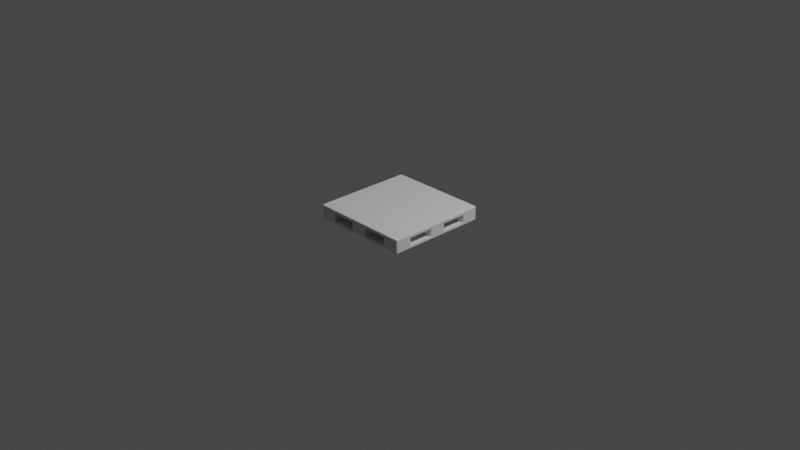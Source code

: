 # Source: 11pallet_bevel.blend  (saved by Blender 3.3.6; exported with 4.5.12 LTS)
import bpy
from mathutils import Matrix  # noqa: F401  (used for matrix-valued properties, if any)

bpy.ops.wm.read_factory_settings(use_empty=True)
scene = bpy.context.scene
scene.name = 'Scene'

# ---- collections
col_collection = bpy.data.collections.new('Collection'); scene.collection.children.link(col_collection)
col_light = bpy.data.collections.new('Light'); scene.collection.children.link(col_light)
col_camera = bpy.data.collections.new('Camera'); scene.collection.children.link(col_camera)

# ---- world
world_world = bpy.data.worlds.new('World'); scene.world = world_world
world_world.use_nodes = True; world_world.node_tree.nodes.clear()
_N = world_world.node_tree.nodes; _L = world_world.node_tree.links
n0 = _N.new('ShaderNodeOutputWorld'); n0.name = 'World Output'; n0.location = (300, 300)
n1 = _N.new('ShaderNodeBackground'); n1.name = 'Background'; n1.location = (10, 300)
n1.inputs[0].default_value = (0.05088, 0.05088, 0.05088, 1.0)
_L.new(n1.outputs[0], n0.inputs[0])
n0.is_active_output = True
world_world.color = (0.05088, 0.05088, 0.05088)
world_world.use_sun_shadow = False
world_world.sun_shadow_jitter_overblur = 0.0

# ---- cameras
cam_camera = bpy.data.cameras.new('Camera')
cam_camera.clip_end = 100.0
cam_camera.ortho_scale = 7.314

# ---- lights
light_light = bpy.data.lights.new('Light', 'POINT')
light_light.transmission_factor = 0.0
light_light.energy = 1000.0
light_light.shadow_soft_size = 0.1
light_light.shadow_maximum_resolution = 0.006
light_light.use_absolute_resolution = True

# ---- meshes
me_bottom = bpy.data.meshes.new('bottom')
me_bottom.from_pydata([(0.55, 0.53, 0.027), (0.53, 0.55, 0.027), (0.549, 0.5362, 0.027), (0.5462, 0.5418, 0.027), (0.5418, 0.5462, 0.027), (0.5362, 0.549, 0.027), (-0.53, 0.55, 0.027), (-0.55, 0.53, 0.027), (-0.5362, 0.549, 0.027), (-0.5418, 0.5462, 0.027), (-0.5462, 0.5418, 0.027), (-0.549, 0.5362, 0.027), (-0.55, -0.53, 0.027), (-0.53, -0.55, 0.027), (-0.549, -0.5362, 0.027), (-0.5462, -0.5418, 0.027), (-0.5418, -0.5462, 0.027), (-0.5362, -0.549, 0.027), (0.53, -0.55, 0.027), (0.55, -0.53, 0.027), (0.5362, -0.549, 0.027), (0.5418, -0.5462, 0.027), (0.5462, -0.5418, 0.027), (0.549, -0.5362, 0.027), (0.5292, 0.54, 0.0), (0.53, 0.55, 0.01), (0.5295, 0.5431, 0.0004894), (0.5297, 0.5459, 0.00191), (0.5298, 0.5481, 0.004122), (0.53, 0.5495, 0.00691), (0.54, 0.5292, 0.0), (0.55, 0.53, 0.01), (0.5431, 0.5295, 0.0004894), (0.5459, 0.5297, 0.00191), (0.5481, 0.5298, 0.004122), (0.5495, 0.53, 0.00691), (0.5331, 0.5394, 0.0), (0.5362, 0.549, 0.01), (0.534, 0.5424, 0.0004894), (0.5349, 0.5451, 0.00191), (0.5356, 0.5472, 0.004122), (0.536, 0.5485, 0.00691), (0.5358, 0.538, 0.0), (0.5418, 0.5462, 0.01), (0.5376, 0.5405, 0.0004894), (0.5393, 0.5428, 0.00191), (0.5406, 0.5446, 0.004122), (0.5415, 0.5458, 0.00691), (0.538, 0.5358, 0.0), (0.5462, 0.5418, 0.01), (0.5405, 0.5376, 0.0004894), (0.5428, 0.5393, 0.00191), (0.5446, 0.5406, 0.004122), (0.5458, 0.5415, 0.00691), (0.5394, 0.5331, 0.0), (0.549, 0.5362, 0.01), (0.5424, 0.534, 0.0004894), (0.5451, 0.5349, 0.00191), (0.5472, 0.5356, 0.004122), (0.5485, 0.536, 0.00691), (-0.54, 0.5292, 0.0), (-0.55, 0.53, 0.01), (-0.5431, 0.5295, 0.0004894), (-0.5459, 0.5297, 0.00191), (-0.5481, 0.5298, 0.004122), (-0.5495, 0.53, 0.00691), (-0.5292, 0.54, 0.0), (-0.53, 0.55, 0.01), (-0.5295, 0.5431, 0.0004894), (-0.5297, 0.5459, 0.00191), (-0.5298, 0.5481, 0.004122), (-0.53, 0.5495, 0.00691), (-0.5394, 0.5331, 0.0), (-0.549, 0.5362, 0.01), (-0.5424, 0.534, 0.0004894), (-0.5451, 0.5349, 0.00191), (-0.5472, 0.5356, 0.004122), (-0.5485, 0.536, 0.00691), (-0.538, 0.5358, 0.0), (-0.5462, 0.5418, 0.01), (-0.5405, 0.5376, 0.0004894), (-0.5428, 0.5393, 0.00191), (-0.5446, 0.5406, 0.004122), (-0.5458, 0.5415, 0.00691), (-0.5358, 0.538, 0.0), (-0.5418, 0.5462, 0.01), (-0.5376, 0.5405, 0.0004894), (-0.5393, 0.5428, 0.00191), (-0.5406, 0.5446, 0.004122), (-0.5415, 0.5458, 0.00691), (-0.5331, 0.5394, 0.0), (-0.5362, 0.549, 0.01), (-0.534, 0.5424, 0.0004894), (-0.5349, 0.5451, 0.00191), (-0.5356, 0.5472, 0.004122), (-0.536, 0.5485, 0.00691), (-0.5292, -0.54, 0.0), (-0.53, -0.55, 0.01), (-0.5295, -0.5431, 0.0004894), (-0.5297, -0.5459, 0.00191), (-0.5298, -0.5481, 0.004122), (-0.53, -0.5495, 0.00691), (-0.54, -0.5292, 0.0), (-0.55, -0.53, 0.01), (-0.5431, -0.5295, 0.0004894), (-0.5459, -0.5297, 0.00191), (-0.5481, -0.5298, 0.004122), (-0.5495, -0.53, 0.00691), (-0.5331, -0.5394, 0.0), (-0.5362, -0.549, 0.01), (-0.534, -0.5424, 0.0004894), (-0.5349, -0.5451, 0.00191), (-0.5356, -0.5472, 0.004122), (-0.536, -0.5485, 0.00691), (-0.5358, -0.538, 0.0), (-0.5418, -0.5462, 0.01), (-0.5376, -0.5405, 0.0004894), (-0.5393, -0.5428, 0.00191), (-0.5406, -0.5446, 0.004122), (-0.5415, -0.5458, 0.00691), (-0.538, -0.5358, 0.0), (-0.5462, -0.5418, 0.01), (-0.5405, -0.5376, 0.0004894), (-0.5428, -0.5393, 0.00191), (-0.5446, -0.5406, 0.004122), (-0.5458, -0.5415, 0.00691), (-0.5394, -0.5331, 0.0), (-0.549, -0.5362, 0.01), (-0.5424, -0.534, 0.0004894), (-0.5451, -0.5349, 0.00191), (-0.5472, -0.5356, 0.004122), (-0.5485, -0.536, 0.00691), (0.54, -0.5292, 0.0), (0.55, -0.53, 0.01), (0.5431, -0.5295, 0.0004894), (0.5459, -0.5297, 0.00191), (0.5481, -0.5298, 0.004122), (0.5495, -0.53, 0.00691), (0.5292, -0.54, 0.0), (0.53, -0.55, 0.01), (0.5295, -0.5431, 0.0004894), (0.5297, -0.5459, 0.00191), (0.5298, -0.5481, 0.004122), (0.53, -0.5495, 0.00691), (0.5394, -0.5331, 0.0), (0.549, -0.5362, 0.01), (0.5424, -0.534, 0.0004894), (0.5451, -0.5349, 0.00191), (0.5472, -0.5356, 0.004122), (0.5485, -0.536, 0.00691), (0.538, -0.5358, 0.0), (0.5462, -0.5418, 0.01), (0.5405, -0.5376, 0.0004894), (0.5428, -0.5393, 0.00191), (0.5446, -0.5406, 0.004122), (0.5458, -0.5415, 0.00691), (0.5358, -0.538, 0.0), (0.5418, -0.5462, 0.01), (0.5376, -0.5405, 0.0004894), (0.5393, -0.5428, 0.00191), (0.5406, -0.5446, 0.004122), (0.5415, -0.5458, 0.00691), (0.5331, -0.5394, 0.0), (0.5362, -0.549, 0.01), (0.534, -0.5424, 0.0004894), (0.5349, -0.5451, 0.00191), (0.5356, -0.5472, 0.004122), (0.536, -0.5485, 0.00691)], [], [(37, 5, 4, 43), (91, 8, 6, 67), (55, 2, 0, 31), (0, 2, 3, 4, 5, 1, 6, 8, 9, 10, 11, 7, 12, 14, 15, 16, 17, 13, 18, 20, 21, 22, 23, 19), (12, 103, 127, 14), (25, 67, 6, 1), (43, 4, 3, 49), (49, 3, 2, 55), (61, 7, 11, 73), (133, 31, 0, 19), (22, 151, 145, 23), (20, 163, 157, 21), (21, 157, 151, 22), (18, 139, 163, 20), (61, 103, 12, 7), (79, 10, 9, 85), (85, 9, 8, 91), (17, 109, 97, 13), (73, 11, 10, 79), (16, 115, 109, 17), (23, 145, 133, 19), (14, 127, 121, 15), (15, 121, 115, 16), (97, 139, 18, 13), (24, 36, 42, 48, 54, 30, 132, 144, 150, 156, 162, 138, 96, 108, 114, 120, 126, 102, 60, 72, 78, 84, 90, 66), (36, 24, 26, 38), (38, 26, 27, 39), (39, 27, 28, 40), (40, 28, 29, 41), (41, 29, 25, 37), (42, 36, 38, 44), (44, 38, 39, 45), (45, 39, 40, 46), (46, 40, 41, 47), (47, 41, 37, 43), (48, 42, 44, 50), (50, 44, 45, 51), (51, 45, 46, 52), (52, 46, 47, 53), (53, 47, 43, 49), (54, 48, 50, 56), (56, 50, 51, 57), (57, 51, 52, 58), (58, 52, 53, 59), (59, 53, 49, 55), (30, 54, 56, 32), (32, 56, 57, 33), (33, 57, 58, 34), (34, 58, 59, 35), (35, 59, 55, 31), (138, 162, 164, 140), (140, 164, 165, 141), (141, 165, 166, 142), (142, 166, 167, 143), (143, 167, 163, 139), (162, 156, 158, 164), (164, 158, 159, 165), (165, 159, 160, 166), (166, 160, 161, 167), (167, 161, 157, 163), (156, 150, 152, 158), (158, 152, 153, 159), (159, 153, 154, 160), (160, 154, 155, 161), (161, 155, 151, 157), (150, 144, 146, 152), (152, 146, 147, 153), (153, 147, 148, 154), (154, 148, 149, 155), (155, 149, 145, 151), (144, 132, 134, 146), (146, 134, 135, 147), (147, 135, 136, 148), (148, 136, 137, 149), (149, 137, 133, 145), (72, 60, 62, 74), (74, 62, 63, 75), (75, 63, 64, 76), (76, 64, 65, 77), (77, 65, 61, 73), (78, 72, 74, 80), (80, 74, 75, 81), (81, 75, 76, 82), (82, 76, 77, 83), (83, 77, 73, 79), (84, 78, 80, 86), (86, 80, 81, 87), (87, 81, 82, 88), (88, 82, 83, 89), (89, 83, 79, 85), (90, 84, 86, 92), (92, 86, 87, 93), (93, 87, 88, 94), (94, 88, 89, 95), (95, 89, 85, 91), (66, 90, 92, 68), (68, 92, 93, 69), (69, 93, 94, 70), (70, 94, 95, 71), (71, 95, 91, 67), (102, 126, 128, 104), (104, 128, 129, 105), (105, 129, 130, 106), (106, 130, 131, 107), (107, 131, 127, 103), (126, 120, 122, 128), (128, 122, 123, 129), (129, 123, 124, 130), (130, 124, 125, 131), (131, 125, 121, 127), (120, 114, 116, 122), (122, 116, 117, 123), (123, 117, 118, 124), (124, 118, 119, 125), (125, 119, 115, 121), (114, 108, 110, 116), (116, 110, 111, 117), (117, 111, 112, 118), (118, 112, 113, 119), (119, 113, 109, 115), (108, 96, 98, 110), (110, 98, 99, 111), (111, 99, 100, 112), (112, 100, 101, 113), (113, 101, 97, 109), (24, 66, 68, 26), (26, 68, 69, 27), (27, 69, 70, 28), (28, 70, 71, 29), (29, 71, 67, 25), (31, 133, 137, 35), (35, 137, 136, 34), (34, 136, 135, 33), (33, 135, 134, 32), (32, 134, 132, 30), (139, 97, 101, 143), (143, 101, 100, 142), (142, 100, 99, 141), (141, 99, 98, 140), (140, 98, 96, 138), (103, 61, 65, 107), (107, 65, 64, 106), (106, 64, 63, 105), (105, 63, 62, 104), (104, 62, 60, 102), (25, 1, 5, 37)])
_uv = me_bottom.uv_layers.new(name='UVMap')
_uv.uv.foreach_set('vector', [0.003391, 0.0, 0.003391, 0.0, 0.002664, 0.0, 0.002664, 0.0, 0.2522, 0.0, 0.2522, 0.0, 0.2507, 0.0, 0.2507, 0.0, 0.009655, 0.0, 0.009655, 0.0, 0.01393, 0.0, 0.01393, 0.0, 0.01393, 0.0, 0.009655, 0.0, 0.0059, 0.0, 0.002664, 0.0, 0.003391, 0.0, 0.004642, 0.0, 0.2507, 0.0, 0.2522, 0.0, 0.2538, 0.0, 0.2571, 0.0, 0.2585, 0.0, 0.26, 0.0, 0.506, 0.0, 0.5075, 0.0, 0.5089, 0.0, 0.5121, 0.0, 0.5137, 0.0, 0.5153, 0.0, 0.7613, 0.0, 0.7626, 0.0, 0.7633, 0.0, 0.7601, 0.0, 0.7563, 0.0, 0.752, 0.0, 0.506, 0.0, 0.506, 0.0, 0.5075, 0.0, 0.5075, 0.0, 0.004642, 0.0, 0.2507, 0.0, 0.2507, 0.0, 0.004642, 0.0, 0.002664, 0.0, 0.002664, 0.0, 0.0059, 0.0, 0.0059, 0.0, 0.0059, 0.0, 0.0059, 0.0, 0.009655, 0.0, 0.009655, 0.0, 0.26, 0.0, 0.26, 0.0, 0.2585, 0.0, 0.2585, 0.0, 0.752, 0.0, 0.01393, 0.0, 0.01393, 0.0, 0.752, 0.0, 0.7601, 0.0, 0.7601, 0.0, 0.7563, 0.0, 0.7563, 0.0, 0.7626, 0.0, 0.7626, 0.0, 0.7633, 0.0, 0.7633, 0.0, 0.7633, 0.0, 0.7633, 0.0, 0.7601, 0.0, 0.7601, 0.0, 0.7613, 0.0, 0.7613, 0.0, 0.7626, 0.0, 0.7626, 0.0, 0.26, 0.0, 0.506, 0.0, 0.506, 0.0, 0.26, 0.0, 0.2571, 0.0, 0.2571, 0.0, 0.2538, 0.0, 0.2538, 0.0, 0.2538, 0.0, 0.2538, 0.0, 0.2522, 0.0, 0.2522, 0.0, 0.5137, 0.0, 0.5137, 0.0, 0.5153, 0.0, 0.5153, 0.0, 0.2585, 0.0, 0.2585, 0.0, 0.2571, 0.0, 0.2571, 0.0, 0.5121, 0.0, 0.5121, 0.0, 0.5137, 0.0, 0.5137, 0.0, 0.7563, 0.0, 0.7563, 0.0, 0.752, 0.0, 0.752, 0.0, 0.5075, 0.0, 0.5075, 0.0, 0.5089, 0.0, 0.5089, 0.0, 0.5089, 0.0, 0.5089, 0.0, 0.5121, 0.0, 0.5121, 0.0, 0.5153, 0.0, 0.7613, 0.0, 0.7613, 0.0, 0.5153, 0.0, 0.01044, 0.0, 0.009875, 0.0, 0.01015, 0.0, 0.01123, 0.0, 0.01293, 0.0, 0.01553, 0.0, 0.7504, 0.0, 0.753, 0.0, 0.7547, 0.0, 0.7558, 0.0, 0.7561, 0.0, 0.7555, 0.0, 0.5121, 0.0, 0.5112, 0.0, 0.5102, 0.0, 0.5091, 0.0, 0.5081, 0.0, 0.5071, 0.0, 0.2589, 0.0, 0.2578, 0.0, 0.2568, 0.0, 0.2558, 0.0, 0.2548, 0.0, 0.2538, 0.0, 0.009875, 0.0, 0.01044, 0.0, 0.008538, 0.0, 0.007742, 0.0, 0.007742, 0.0, 0.008538, 0.0, 0.006904, 0.0, 0.005879, 0.0, 0.005879, 0.0, 0.006904, 0.0, 0.004645, 0.0, 0.003404, 0.0, 0.003404, 0.0, 0.004645, 0.0, 0.004643, 0.0, 0.003395, 0.0, 0.003395, 0.0, 0.004643, 0.0, 0.004642, 0.0, 0.003391, 0.0, 0.01015, 0.0, 0.009875, 0.0, 0.007742, 0.0, 0.007993, 0.0, 0.007993, 0.0, 0.007742, 0.0, 0.005879, 0.0, 0.005958, 0.0, 0.005958, 0.0, 0.005879, 0.0, 0.003404, 0.0, 0.002759, 0.0, 0.002759, 0.0, 0.003404, 0.0, 0.003395, 0.0, 0.002688, 0.0, 0.002688, 0.0, 0.003395, 0.0, 0.003391, 0.0, 0.002664, 0.0, 0.01123, 0.0, 0.01015, 0.0, 0.007993, 0.0, 0.009479, 0.0, 0.009479, 0.0, 0.007993, 0.0, 0.005958, 0.0, 0.00794, 0.0, 0.00794, 0.0, 0.005958, 0.0, 0.002759, 0.0, 0.005912, 0.0, 0.005912, 0.0, 0.002759, 0.0, 0.002688, 0.0, 0.005903, 0.0, 0.005903, 0.0, 0.002688, 0.0, 0.002664, 0.0, 0.0059, 0.0, 0.01293, 0.0, 0.01123, 0.0, 0.009479, 0.0, 0.01182, 0.0, 0.01182, 0.0, 0.009479, 0.0, 0.00794, 0.0, 0.01089, 0.0, 0.01089, 0.0, 0.00794, 0.0, 0.005912, 0.0, 0.009668, 0.0, 0.009668, 0.0, 0.005912, 0.0, 0.005903, 0.0, 0.009658, 0.0, 0.009658, 0.0, 0.005903, 0.0, 0.0059, 0.0, 0.009655, 0.0, 0.01553, 0.0, 0.01293, 0.0, 0.01182, 0.0, 0.01496, 0.0, 0.01496, 0.0, 0.01182, 0.0, 0.01089, 0.0, 0.01451, 0.0, 0.01451, 0.0, 0.01089, 0.0, 0.009668, 0.0, 0.01393, 0.0, 0.01393, 0.0, 0.009668, 0.0, 0.009658, 0.0, 0.01393, 0.0, 0.01393, 0.0, 0.009658, 0.0, 0.009655, 0.0, 0.01393, 0.0, 0.7555, 0.0, 0.7561, 0.0, 0.7582, 0.0, 0.7574, 0.0, 0.7574, 0.0, 0.7582, 0.0, 0.7601, 0.0, 0.7591, 0.0, 0.7591, 0.0, 0.7601, 0.0, 0.7626, 0.0, 0.7613, 0.0, 0.7613, 0.0, 0.7626, 0.0, 0.7626, 0.0, 0.7613, 0.0, 0.7613, 0.0, 0.7626, 0.0, 0.7626, 0.0, 0.7613, 0.0, 0.7561, 0.0, 0.7558, 0.0, 0.758, 0.0, 0.7582, 0.0, 0.7582, 0.0, 0.758, 0.0, 0.76, 0.0, 0.7601, 0.0, 0.7601, 0.0, 0.76, 0.0, 0.7632, 0.0, 0.7626, 0.0, 0.7626, 0.0, 0.7632, 0.0, 0.7633, 0.0, 0.7626, 0.0, 0.7626, 0.0, 0.7633, 0.0, 0.7633, 0.0, 0.7626, 0.0, 0.7558, 0.0, 0.7547, 0.0, 0.7565, 0.0, 0.758, 0.0, 0.758, 0.0, 0.7565, 0.0, 0.758, 0.0, 0.76, 0.0, 0.76, 0.0, 0.758, 0.0, 0.76, 0.0, 0.7632, 0.0, 0.7632, 0.0, 0.76, 0.0, 0.7601, 0.0, 0.7633, 0.0, 0.7633, 0.0, 0.7601, 0.0, 0.7601, 0.0, 0.7633, 0.0, 0.7547, 0.0, 0.753, 0.0, 0.7541, 0.0, 0.7565, 0.0, 0.7565, 0.0, 0.7541, 0.0, 0.7551, 0.0, 0.758, 0.0, 0.758, 0.0, 0.7551, 0.0, 0.7563, 0.0, 0.76, 0.0, 0.76, 0.0, 0.7563, 0.0, 0.7563, 0.0, 0.7601, 0.0, 0.7601, 0.0, 0.7563, 0.0, 0.7563, 0.0, 0.7601, 0.0, 0.753, 0.0, 0.7504, 0.0, 0.751, 0.0, 0.7541, 0.0, 0.7541, 0.0, 0.751, 0.0, 0.7515, 0.0, 0.7551, 0.0, 0.7551, 0.0, 0.7515, 0.0, 0.752, 0.0, 0.7563, 0.0, 0.7563, 0.0, 0.752, 0.0, 0.752, 0.0, 0.7563, 0.0, 0.7563, 0.0, 0.752, 0.0, 0.752, 0.0, 0.7563, 0.0, 0.2578, 0.0, 0.2589, 0.0, 0.2593, 0.0, 0.2581, 0.0, 0.2581, 0.0, 0.2593, 0.0, 0.2596, 0.0, 0.2583, 0.0, 0.2583, 0.0, 0.2596, 0.0, 0.26, 0.0, 0.2585, 0.0, 0.2585, 0.0, 0.26, 0.0, 0.26, 0.0, 0.2585, 0.0, 0.2585, 0.0, 0.26, 0.0, 0.26, 0.0, 0.2585, 0.0, 0.2568, 0.0, 0.2578, 0.0, 0.2581, 0.0, 0.2568, 0.0, 0.2568, 0.0, 0.2581, 0.0, 0.2583, 0.0, 0.2568, 0.0, 0.2568, 0.0, 0.2583, 0.0, 0.2585, 0.0, 0.257, 0.0, 0.257, 0.0, 0.2585, 0.0, 0.2585, 0.0, 0.2571, 0.0, 0.2571, 0.0, 0.2585, 0.0, 0.2585, 0.0, 0.2571, 0.0, 0.2558, 0.0, 0.2568, 0.0, 0.2568, 0.0, 0.2553, 0.0, 0.2553, 0.0, 0.2568, 0.0, 0.2568, 0.0, 0.2549, 0.0, 0.2549, 0.0, 0.2568, 0.0, 0.257, 0.0, 0.2539, 0.0, 0.2539, 0.0, 0.257, 0.0, 0.2571, 0.0, 0.2538, 0.0, 0.2538, 0.0, 0.2571, 0.0, 0.2571, 0.0, 0.2538, 0.0, 0.2548, 0.0, 0.2558, 0.0, 0.2553, 0.0, 0.254, 0.0, 0.254, 0.0, 0.2553, 0.0, 0.2549, 0.0, 0.2533, 0.0, 0.2533, 0.0, 0.2549, 0.0, 0.2539, 0.0, 0.2522, 0.0, 0.2522, 0.0, 0.2539, 0.0, 0.2538, 0.0, 0.2522, 0.0, 0.2522, 0.0, 0.2538, 0.0, 0.2538, 0.0, 0.2522, 0.0, 0.2538, 0.0, 0.2548, 0.0, 0.254, 0.0, 0.2529, 0.0, 0.2529, 0.0, 0.254, 0.0, 0.2533, 0.0, 0.252, 0.0, 0.252, 0.0, 0.2533, 0.0, 0.2522, 0.0, 0.2507, 0.0, 0.2507, 0.0, 0.2522, 0.0, 0.2522, 0.0, 0.2507, 0.0, 0.2507, 0.0, 0.2522, 0.0, 0.2522, 0.0, 0.2507, 0.0, 0.5071, 0.0, 0.5081, 0.0, 0.5079, 0.0, 0.5067, 0.0, 0.5067, 0.0, 0.5079, 0.0, 0.5076, 0.0, 0.5063, 0.0, 0.5063, 0.0, 0.5076, 0.0, 0.5075, 0.0, 0.506, 0.0, 0.506, 0.0, 0.5075, 0.0, 0.5075, 0.0, 0.506, 0.0, 0.506, 0.0, 0.5075, 0.0, 0.5075, 0.0, 0.506, 0.0, 0.5081, 0.0, 0.5091, 0.0, 0.5091, 0.0, 0.5079, 0.0, 0.5079, 0.0, 0.5091, 0.0, 0.5091, 0.0, 0.5076, 0.0, 0.5076, 0.0, 0.5091, 0.0, 0.5089, 0.0, 0.5075, 0.0, 0.5075, 0.0, 0.5089, 0.0, 0.5089, 0.0, 0.5075, 0.0, 0.5075, 0.0, 0.5089, 0.0, 0.5089, 0.0, 0.5075, 0.0, 0.5091, 0.0, 0.5102, 0.0, 0.5106, 0.0, 0.5091, 0.0, 0.5091, 0.0, 0.5106, 0.0, 0.5111, 0.0, 0.5091, 0.0, 0.5091, 0.0, 0.5111, 0.0, 0.5121, 0.0, 0.5089, 0.0, 0.5089, 0.0, 0.5121, 0.0, 0.5121, 0.0, 0.5089, 0.0, 0.5089, 0.0, 0.5121, 0.0, 0.5121, 0.0, 0.5089, 0.0, 0.5102, 0.0, 0.5112, 0.0, 0.5119, 0.0, 0.5106, 0.0, 0.5106, 0.0, 0.5119, 0.0, 0.5127, 0.0, 0.5111, 0.0, 0.5111, 0.0, 0.5127, 0.0, 0.5137, 0.0, 0.5121, 0.0, 0.5121, 0.0, 0.5137, 0.0, 0.5137, 0.0, 0.5121, 0.0, 0.5121, 0.0, 0.5137, 0.0, 0.5137, 0.0, 0.5121, 0.0, 0.5112, 0.0, 0.5121, 0.0, 0.5131, 0.0, 0.5119, 0.0, 0.5119, 0.0, 0.5131, 0.0, 0.5139, 0.0, 0.5127, 0.0, 0.5127, 0.0, 0.5139, 0.0, 0.5153, 0.0, 0.5137, 0.0, 0.5137, 0.0, 0.5153, 0.0, 0.5153, 0.0, 0.5137, 0.0, 0.5137, 0.0, 0.5153, 0.0, 0.5153, 0.0, 0.5137, 0.0, 0.01044, 0.0, 0.2538, 0.0, 0.2529, 0.0, 0.008538, 0.0, 0.008538, 0.0, 0.2529, 0.0, 0.252, 0.0, 0.006904, 0.0, 0.006904, 0.0, 0.252, 0.0, 0.2507, 0.0, 0.004645, 0.0, 0.004645, 0.0, 0.2507, 0.0, 0.2507, 0.0, 0.004643, 0.0, 0.004643, 0.0, 0.2507, 0.0, 0.2507, 0.0, 0.004642, 0.0, 0.01393, 0.0, 0.752, 0.0, 0.752, 0.0, 0.01393, 0.0, 0.01393, 0.0, 0.752, 0.0, 0.752, 0.0, 0.01393, 0.0, 0.01393, 0.0, 0.752, 0.0, 0.7515, 0.0, 0.01451, 0.0, 0.01451, 0.0, 0.7515, 0.0, 0.751, 0.0, 0.01496, 0.0, 0.01496, 0.0, 0.751, 0.0, 0.7504, 0.0, 0.01553, 0.0, 0.7613, 0.0, 0.5153, 0.0, 0.5153, 0.0, 0.7613, 0.0, 0.7613, 0.0, 0.5153, 0.0, 0.5153, 0.0, 0.7613, 0.0, 0.7613, 0.0, 0.5153, 0.0, 0.5139, 0.0, 0.7591, 0.0, 0.7591, 0.0, 0.5139, 0.0, 0.5131, 0.0, 0.7574, 0.0, 0.7574, 0.0, 0.5131, 0.0, 0.5121, 0.0, 0.7555, 0.0, 0.506, 0.0, 0.26, 0.0, 0.26, 0.0, 0.506, 0.0, 0.506, 0.0, 0.26, 0.0, 0.26, 0.0, 0.506, 0.0, 0.506, 0.0, 0.26, 0.0, 0.2596, 0.0, 0.5063, 0.0, 0.5063, 0.0, 0.2596, 0.0, 0.2593, 0.0, 0.5067, 0.0, 0.5067, 0.0, 0.2593, 0.0, 0.2589, 0.0, 0.5071, 0.0, 0.004642, 0.0, 0.004642, 0.0, 0.003391, 0.0, 0.003391, 0.0])
me_bottom.update()
me_sketch_001 = bpy.data.meshes.new('Sketch.001')
me_sketch_001.from_pydata([(0.359, -0.359, 0.0), (0.359, -0.359, 0.089), (0.379, -0.55, 0.0), (0.359, -0.53, 0.0), (0.3728, -0.549, 0.0), (0.3672, -0.5462, 0.0), (0.3628, -0.5418, 0.0), (0.36, -0.5362, 0.0), (0.359, -0.53, 0.089), (0.379, -0.55, 0.089), (0.36, -0.5362, 0.089), (0.3628, -0.5418, 0.089), (0.3672, -0.5462, 0.089), (0.3728, -0.549, 0.089), (0.53, -0.359, 0.0), (0.55, -0.379, 0.0), (0.5362, -0.36, 0.0), (0.5418, -0.3628, 0.0), (0.5462, -0.3672, 0.0), (0.549, -0.3728, 0.0), (0.55, -0.379, 0.089), (0.53, -0.359, 0.089), (0.549, -0.3728, 0.089), (0.5462, -0.3672, 0.089), (0.5418, -0.3628, 0.089), (0.5362, -0.36, 0.089), (0.55, -0.53, 0.0), (0.53, -0.55, 0.0), (0.549, -0.5362, 0.0), (0.5462, -0.5418, 0.0), (0.5418, -0.5462, 0.0), (0.5362, -0.549, 0.0), (0.53, -0.55, 0.089), (0.55, -0.53, 0.089), (0.5362, -0.549, 0.089), (0.5418, -0.5462, 0.089), (0.5462, -0.5418, 0.089), (0.549, -0.5362, 0.089)], [], [(0, 14, 16, 17, 18, 19, 15, 26, 28, 29, 30, 31, 27, 2, 4, 5, 6, 7, 3), (14, 0, 1, 21), (2, 27, 32, 9), (8, 3, 7, 10), (10, 7, 6, 11), (11, 6, 5, 12), (12, 5, 4, 13), (13, 4, 2, 9), (0, 3, 8, 1), (14, 21, 25, 16), (16, 25, 24, 17), (17, 24, 23, 18), (18, 23, 22, 19), (19, 22, 20, 15), (1, 8, 10, 11, 12, 13, 9, 32, 34, 35, 36, 37, 33, 20, 22, 23, 24, 25, 21), (32, 27, 31, 34), (34, 31, 30, 35), (35, 30, 29, 36), (36, 29, 28, 37), (37, 28, 26, 33), (26, 15, 20, 33)])
_uv = me_sketch_001.uv_layers.new(name='UVMap')
_uv.uv.foreach_set('vector', [0.766, 0.0, 0.5374, 0.0, 0.5284, 0.0, 0.5191, 0.0, 0.5005, 0.0, 0.4923, 0.0, 0.4839, 0.0, 0.2821, 0.0, 0.2736, 0.0, 0.2655, 0.0, 0.2468, 0.0, 0.2376, 0.0, 0.2286, 0.0, 0.02673, 0.0, 0.01951, 0.0, 0.0153, 0.0, 0.03393, 0.0, 0.05559, 0.0, 0.0802, 0.0, 0.5374, 0.0, 0.766, 0.0, 0.766, 0.0, 0.5374, 0.0, 0.02674, 0.0, 0.2286, 0.0, 0.2286, 0.0, 0.02673, 0.0, 0.0802, 0.0, 0.0802, 0.0, 0.05559, 0.0, 0.05559, 0.0, 0.05559, 0.0, 0.05559, 0.0, 0.03393, 0.0, 0.03393, 0.0, 0.03393, 0.0, 0.03393, 0.0, 0.0153, 0.0, 0.0153, 0.0, 0.0153, 0.0, 0.0153, 0.0, 0.01951, 0.0, 0.01951, 0.0, 0.01951, 0.0, 0.01951, 0.0, 0.02674, 0.0, 0.02673, 0.0, 0.766, 0.0, 0.0802, 0.0, 0.0802, 0.0, 0.766, 0.0, 0.5374, 0.0, 0.5374, 0.0, 0.5284, 0.0, 0.5284, 0.0, 0.5284, 0.0, 0.5284, 0.0, 0.5191, 0.0, 0.5191, 0.0, 0.5191, 0.0, 0.5191, 0.0, 0.5005, 0.0, 0.5005, 0.0, 0.5005, 0.0, 0.5005, 0.0, 0.4923, 0.0, 0.4923, 0.0, 0.4923, 0.0, 0.4923, 0.0, 0.4839, 0.0, 0.4839, 0.0, 0.766, 0.0, 0.0802, 0.0, 0.05559, 0.0, 0.03393, 0.0, 0.0153, 0.0, 0.01951, 0.0, 0.02674, 0.0, 0.2286, 0.0, 0.2376, 0.0, 0.2468, 0.0, 0.2655, 0.0, 0.2736, 0.0, 0.2821, 0.0, 0.4839, 0.0, 0.4923, 0.0, 0.5005, 0.0, 0.5191, 0.0, 0.5284, 0.0, 0.5374, 0.0, 0.2286, 0.0, 0.2286, 0.0, 0.2376, 0.0, 0.2376, 0.0, 0.2376, 0.0, 0.2376, 0.0, 0.2468, 0.0, 0.2468, 0.0, 0.2468, 0.0, 0.2468, 0.0, 0.2655, 0.0, 0.2655, 0.0, 0.2655, 0.0, 0.2655, 0.0, 0.2736, 0.0, 0.2736, 0.0, 0.2736, 0.0, 0.2736, 0.0, 0.2821, 0.0, 0.2821, 0.0, 0.2821, 0.0, 0.4839, 0.0, 0.4839, 0.0, 0.2821, 0.0])
me_sketch_001.update()
me_sketch_002 = bpy.data.meshes.new('Sketch.002')
me_sketch_002.from_pydata([(0.096, -0.359, 0.0), (-0.096, -0.359, 0.0), (0.096, -0.359, 0.089), (-0.096, -0.359, 0.089), (-0.076, -0.55, 0.0), (-0.096, -0.53, 0.0), (-0.08218, -0.549, 0.0), (-0.08776, -0.5462, 0.0), (-0.09218, -0.5418, 0.0), (-0.09502, -0.5362, 0.0), (0.096, -0.53, 0.0), (0.076, -0.55, 0.0), (0.09502, -0.5362, 0.0), (0.09218, -0.5418, 0.0), (0.08776, -0.5462, 0.0), (0.08218, -0.549, 0.0), (-0.096, -0.53, 0.089), (-0.076, -0.55, 0.089), (-0.09502, -0.5362, 0.089), (-0.09218, -0.5418, 0.089), (-0.08776, -0.5462, 0.089), (-0.08218, -0.549, 0.089), (0.076, -0.55, 0.089), (0.096, -0.53, 0.089), (0.08218, -0.549, 0.089), (0.08776, -0.5462, 0.089), (0.09218, -0.5418, 0.089), (0.09502, -0.5362, 0.089)], [], [(4, 11, 22, 17), (2, 3, 16, 18, 19, 20, 21, 17, 22, 24, 25, 26, 27, 23), (0, 1, 3, 2), (10, 0, 2, 23), (0, 10, 12, 13, 14, 15, 11, 4, 6, 7, 8, 9, 5, 1), (22, 11, 15, 24), (24, 15, 14, 25), (25, 14, 13, 26), (26, 13, 12, 27), (27, 12, 10, 23), (16, 5, 9, 18), (18, 9, 8, 19), (19, 8, 7, 20), (20, 7, 6, 21), (21, 6, 4, 17), (1, 5, 16, 3)])
_uv = me_sketch_002.uv_layers.new(name='UVMap')
_uv.uv.foreach_set('vector', [0.0266, 0.0, 0.2287, 0.0, 0.2287, 0.0, 0.0266, 0.0, 0.5106, 0.0, 0.766, 0.0, 0.0802, 0.0, 0.05559, 0.0, 0.03393, 0.0, 0.01524, 0.0, 0.01942, 0.0, 0.0266, 0.0, 0.2287, 0.0, 0.2376, 0.0, 0.2469, 0.0, 0.2655, 0.0, 0.2736, 0.0, 0.2821, 0.0, 0.5106, 0.0, 0.766, 0.0, 0.766, 0.0, 0.5106, 0.0, 0.2821, 0.0, 0.5106, 0.0, 0.5106, 0.0, 0.2821, 0.0, 0.5106, 0.0, 0.2821, 0.0, 0.2736, 0.0, 0.2655, 0.0, 0.2469, 0.0, 0.2376, 0.0, 0.2287, 0.0, 0.0266, 0.0, 0.01942, 0.0, 0.01524, 0.0, 0.03393, 0.0, 0.05559, 0.0, 0.0802, 0.0, 0.766, 0.0, 0.2287, 0.0, 0.2287, 0.0, 0.2376, 0.0, 0.2376, 0.0, 0.2376, 0.0, 0.2376, 0.0, 0.2469, 0.0, 0.2469, 0.0, 0.2469, 0.0, 0.2469, 0.0, 0.2655, 0.0, 0.2655, 0.0, 0.2655, 0.0, 0.2655, 0.0, 0.2736, 0.0, 0.2736, 0.0, 0.2736, 0.0, 0.2736, 0.0, 0.2821, 0.0, 0.2821, 0.0, 0.0802, 0.0, 0.0802, 0.0, 0.05559, 0.0, 0.05559, 0.0, 0.05559, 0.0, 0.05559, 0.0, 0.03393, 0.0, 0.03393, 0.0, 0.03393, 0.0, 0.03393, 0.0, 0.01524, 0.0, 0.01524, 0.0, 0.01524, 0.0, 0.01524, 0.0, 0.01942, 0.0, 0.01942, 0.0, 0.01942, 0.0, 0.01942, 0.0, 0.0266, 0.0, 0.0266, 0.0, 0.766, 0.0, 0.0802, 0.0, 0.0802, 0.0, 0.766, 0.0])
me_sketch_002.update()
me_sketch_003 = bpy.data.meshes.new('Sketch.003')
me_sketch_003.from_pydata([(0.358, -0.096, 0.0), (0.358, 0.096, 0.0), (0.096, -0.096, 0.0), (0.0, -0.096, 0.0), (0.0, 0.096, 0.0), (0.096, 0.096, 0.0), (0.0, 0.096, 0.089), (0.096, 0.096, 0.089), (0.096, -0.096, 0.089), (0.0, -0.096, 0.089), (0.358, 0.096, 0.089), (0.358, -0.096, 0.089), (0.55, -0.076, 0.0), (0.53, -0.096, 0.0), (0.549, -0.08218, 0.0), (0.5462, -0.08776, 0.0), (0.5418, -0.09218, 0.0), (0.5362, -0.09502, 0.0), (0.53, 0.096, 0.0), (0.55, 0.076, 0.0), (0.5362, 0.09502, 0.0), (0.5418, 0.09218, 0.0), (0.5462, 0.08776, 0.0), (0.549, 0.08218, 0.0), (0.55, 0.076, 0.089), (0.53, 0.096, 0.089), (0.549, 0.08218, 0.089), (0.5462, 0.08776, 0.089), (0.5418, 0.09218, 0.089), (0.5362, 0.09502, 0.089), (0.53, -0.096, 0.089), (0.55, -0.076, 0.089), (0.5362, -0.09502, 0.089), (0.5418, -0.09218, 0.089), (0.5462, -0.08776, 0.089), (0.549, -0.08218, 0.089)], [], [(4, 5, 2, 3), (0, 13, 30, 11), (6, 9, 8, 7), (1, 18, 20, 21, 22, 23, 19, 12, 14, 15, 16, 17, 13, 0), (10, 11, 30, 32, 33, 34, 35, 31, 24, 26, 27, 28, 29, 25), (4, 3, 9, 6), (5, 4, 6, 7), (18, 1, 10, 25), (1, 0, 11, 10), (3, 2, 8, 9), (2, 5, 7, 8), (18, 25, 29, 20), (20, 29, 28, 21), (21, 28, 27, 22), (22, 27, 26, 23), (23, 26, 24, 19), (30, 13, 17, 32), (32, 17, 16, 33), (33, 16, 15, 34), (34, 15, 14, 35), (35, 14, 12, 31), (12, 19, 24, 31)])
_uv = me_sketch_003.uv_layers.new(name='UVMap')
_uv.uv.foreach_set('vector', [0.7579, 0.0, 0.8842, 0.0, 0.5053, 0.0, 0.6316, 0.0, 0.0, 0.0, 0.1132, 0.0, 0.1132, 0.0, 0.0, 0.0, 0.7579, 0.0, 0.6316, 0.0, 0.5053, 0.0, 0.8842, 0.0, 0.3789, 0.0, 0.2658, 0.0, 0.2614, 0.0, 0.2568, 0.0, 0.2476, 0.0, 0.2436, 0.0, 0.2395, 0.0, 0.1395, 0.0, 0.1353, 0.0, 0.1313, 0.0, 0.1221, 0.0, 0.1176, 0.0, 0.1132, 0.0, 0.0, 0.0, 0.3789, 0.0, 0.0, 0.0, 0.1132, 0.0, 0.1176, 0.0, 0.1221, 0.0, 0.1313, 0.0, 0.1353, 0.0, 0.1395, 0.0, 0.2395, 0.0, 0.2436, 0.0, 0.2476, 0.0, 0.2568, 0.0, 0.2614, 0.0, 0.2658, 0.0, 0.7579, 0.0, 0.6316, 0.0, 0.6316, 0.0, 0.7579, 0.0, 0.8842, 0.0, 0.7579, 0.0, 0.7579, 0.0, 0.8842, 0.0, 0.2658, 0.0, 0.3789, 0.0, 0.3789, 0.0, 0.2658, 0.0, 0.3789, 0.0, 0.0, 0.0, 0.0, 0.0, 0.3789, 0.0, 0.6316, 0.0, 0.5053, 0.0, 0.5053, 0.0, 0.6316, 0.0, 0.5053, 0.0, 0.8842, 0.0, 0.8842, 0.0, 0.5053, 0.0, 0.2658, 0.0, 0.2658, 0.0, 0.2614, 0.0, 0.2614, 0.0, 0.2614, 0.0, 0.2614, 0.0, 0.2568, 0.0, 0.2568, 0.0, 0.2568, 0.0, 0.2568, 0.0, 0.2476, 0.0, 0.2476, 0.0, 0.2476, 0.0, 0.2476, 0.0, 0.2436, 0.0, 0.2436, 0.0, 0.2436, 0.0, 0.2436, 0.0, 0.2395, 0.0, 0.2395, 0.0, 0.1132, 0.0, 0.1132, 0.0, 0.1176, 0.0, 0.1176, 0.0, 0.1176, 0.0, 0.1176, 0.0, 0.1221, 0.0, 0.1221, 0.0, 0.1221, 0.0, 0.1221, 0.0, 0.1313, 0.0, 0.1313, 0.0, 0.1313, 0.0, 0.1313, 0.0, 0.1353, 0.0, 0.1353, 0.0, 0.1353, 0.0, 0.1353, 0.0, 0.1395, 0.0, 0.1395, 0.0, 0.1395, 0.0, 0.2395, 0.0, 0.2395, 0.0, 0.1395, 0.0])
me_sketch_003.update()
me_sketch_005 = bpy.data.meshes.new('Sketch.005')
me_sketch_005.from_pydata([(0.578, 0.55, 0.0), (0.598, 0.53, 0.0), (0.5842, 0.549, 0.0), (0.5898, 0.5462, 0.0), (0.5942, 0.5418, 0.0), (0.597, 0.5362, 0.0), (-0.502, 0.53, 0.0), (-0.482, 0.55, 0.0), (-0.501, 0.5362, 0.0), (-0.4982, 0.5418, 0.0), (-0.4938, 0.5462, 0.0), (-0.4882, 0.549, 0.0), (-0.482, -0.55, 0.0), (-0.502, -0.53, 0.0), (-0.4882, -0.549, 0.0), (-0.4938, -0.5462, 0.0), (-0.4982, -0.5418, 0.0), (-0.501, -0.5362, 0.0), (0.598, -0.53, 0.0), (0.578, -0.55, 0.0), (0.597, -0.5362, 0.0), (0.5942, -0.5418, 0.0), (0.5898, -0.5462, 0.0), (0.5842, -0.549, 0.0), (0.588, 0.5292, 0.035), (0.598, 0.53, 0.025), (0.5911, 0.5295, 0.03451), (0.5939, 0.5297, 0.03309), (0.5961, 0.5298, 0.03088), (0.5975, 0.53, 0.02809), (0.5772, 0.54, 0.035), (0.578, 0.55, 0.025), (0.5775, 0.5431, 0.03451), (0.5777, 0.5459, 0.03309), (0.5778, 0.5481, 0.03088), (0.578, 0.5495, 0.02809), (0.5874, 0.5331, 0.035), (0.597, 0.5362, 0.025), (0.5904, 0.534, 0.03451), (0.5931, 0.5349, 0.03309), (0.5952, 0.5356, 0.03088), (0.5965, 0.536, 0.02809), (0.586, 0.5358, 0.035), (0.5942, 0.5418, 0.025), (0.5885, 0.5376, 0.03451), (0.5908, 0.5393, 0.03309), (0.5926, 0.5406, 0.03088), (0.5938, 0.5415, 0.02809), (0.5838, 0.538, 0.035), (0.5898, 0.5462, 0.025), (0.5856, 0.5405, 0.03451), (0.5873, 0.5428, 0.03309), (0.5886, 0.5446, 0.03088), (0.5895, 0.5458, 0.02809), (0.5811, 0.5394, 0.035), (0.5842, 0.549, 0.025), (0.582, 0.5424, 0.03451), (0.5829, 0.5451, 0.03309), (0.5836, 0.5472, 0.03088), (0.584, 0.5485, 0.02809), (-0.4812, 0.54, 0.035), (-0.482, 0.55, 0.025), (-0.4815, 0.5431, 0.03451), (-0.4817, 0.5459, 0.03309), (-0.4818, 0.5481, 0.03088), (-0.482, 0.5495, 0.02809), (-0.492, 0.5292, 0.035), (-0.502, 0.53, 0.025), (-0.4951, 0.5295, 0.03451), (-0.4979, 0.5297, 0.03309), (-0.5001, 0.5298, 0.03088), (-0.5015, 0.53, 0.02809), (-0.4851, 0.5394, 0.035), (-0.4882, 0.549, 0.025), (-0.486, 0.5424, 0.03451), (-0.4869, 0.5451, 0.03309), (-0.4876, 0.5472, 0.03088), (-0.488, 0.5485, 0.02809), (-0.4878, 0.538, 0.035), (-0.4938, 0.5462, 0.025), (-0.4896, 0.5405, 0.03451), (-0.4913, 0.5428, 0.03309), (-0.4926, 0.5446, 0.03088), (-0.4935, 0.5458, 0.02809), (-0.49, 0.5358, 0.035), (-0.4982, 0.5418, 0.025), (-0.4925, 0.5376, 0.03451), (-0.4948, 0.5393, 0.03309), (-0.4966, 0.5406, 0.03088), (-0.4978, 0.5415, 0.02809), (-0.4914, 0.5331, 0.035), (-0.501, 0.5362, 0.025), (-0.4944, 0.534, 0.03451), (-0.4971, 0.5349, 0.03309), (-0.4992, 0.5356, 0.03088), (-0.5005, 0.536, 0.02809), (-0.492, -0.5292, 0.035), (-0.502, -0.53, 0.025), (-0.4951, -0.5295, 0.03451), (-0.4979, -0.5297, 0.03309), (-0.5001, -0.5298, 0.03088), (-0.5015, -0.53, 0.02809), (-0.4812, -0.54, 0.035), (-0.482, -0.55, 0.025), (-0.4815, -0.5431, 0.03451), (-0.4817, -0.5459, 0.03309), (-0.4818, -0.5481, 0.03088), (-0.482, -0.5495, 0.02809), (-0.4914, -0.5331, 0.035), (-0.501, -0.5362, 0.025), (-0.4944, -0.534, 0.03451), (-0.4971, -0.5349, 0.03309), (-0.4992, -0.5356, 0.03088), (-0.5005, -0.536, 0.02809), (-0.49, -0.5358, 0.035), (-0.4982, -0.5418, 0.025), (-0.4925, -0.5376, 0.03451), (-0.4948, -0.5393, 0.03309), (-0.4966, -0.5406, 0.03088), (-0.4978, -0.5415, 0.02809), (-0.4878, -0.538, 0.035), (-0.4938, -0.5462, 0.025), (-0.4896, -0.5405, 0.03451), (-0.4913, -0.5428, 0.03309), (-0.4926, -0.5446, 0.03088), (-0.4935, -0.5458, 0.02809), (-0.4851, -0.5394, 0.035), (-0.4882, -0.549, 0.025), (-0.486, -0.5424, 0.03451), (-0.4869, -0.5451, 0.03309), (-0.4876, -0.5472, 0.03088), (-0.488, -0.5485, 0.02809), (0.5772, -0.54, 0.035), (0.578, -0.55, 0.025), (0.5775, -0.5431, 0.03451), (0.5777, -0.5459, 0.03309), (0.5778, -0.5481, 0.03088), (0.578, -0.5495, 0.02809), (0.588, -0.5292, 0.035), (0.598, -0.53, 0.025), (0.5911, -0.5295, 0.03451), (0.5939, -0.5297, 0.03309), (0.5961, -0.5298, 0.03088), (0.5975, -0.53, 0.02809), (0.5811, -0.5394, 0.035), (0.5842, -0.549, 0.025), (0.582, -0.5424, 0.03451), (0.5829, -0.5451, 0.03309), (0.5836, -0.5472, 0.03088), (0.584, -0.5485, 0.02809), (0.5838, -0.538, 0.035), (0.5898, -0.5462, 0.025), (0.5856, -0.5405, 0.03451), (0.5873, -0.5428, 0.03309), (0.5886, -0.5446, 0.03088), (0.5895, -0.5458, 0.02809), (0.586, -0.5358, 0.035), (0.5942, -0.5418, 0.025), (0.5885, -0.5376, 0.03451), (0.5908, -0.5393, 0.03309), (0.5926, -0.5406, 0.03088), (0.5938, -0.5415, 0.02809), (0.5874, -0.5331, 0.035), (0.597, -0.5362, 0.025), (0.5904, -0.534, 0.03451), (0.5931, -0.5349, 0.03309), (0.5952, -0.5356, 0.03088), (0.5965, -0.536, 0.02809)], [], [(24, 36, 42, 48, 54, 30, 60, 72, 78, 84, 90, 66, 96, 108, 114, 120, 126, 102, 132, 144, 150, 156, 162, 138), (10, 79, 73, 11), (0, 2, 3, 4, 5, 1, 18, 20, 21, 22, 23, 19, 12, 14, 15, 16, 17, 13, 6, 8, 9, 10, 11, 7), (0, 7, 61, 31), (109, 17, 16, 115), (4, 43, 37, 5), (11, 73, 61, 7), (2, 55, 49, 3), (3, 49, 43, 4), (18, 1, 25, 139), (163, 20, 18, 139), (151, 22, 21, 157), (157, 21, 20, 163), (145, 23, 22, 151), (6, 13, 97, 67), (97, 13, 17, 109), (8, 91, 85, 9), (9, 85, 79, 10), (6, 67, 91, 8), (127, 14, 12, 103), (115, 16, 15, 121), (121, 15, 14, 127), (133, 19, 23, 145), (12, 19, 133, 103), (0, 31, 55, 2), (30, 54, 56, 32), (32, 56, 57, 33), (33, 57, 58, 34), (34, 58, 59, 35), (35, 59, 55, 31), (54, 48, 50, 56), (56, 50, 51, 57), (57, 51, 52, 58), (58, 52, 53, 59), (59, 53, 49, 55), (48, 42, 44, 50), (50, 44, 45, 51), (51, 45, 46, 52), (52, 46, 47, 53), (53, 47, 43, 49), (42, 36, 38, 44), (44, 38, 39, 45), (45, 39, 40, 46), (46, 40, 41, 47), (47, 41, 37, 43), (36, 24, 26, 38), (38, 26, 27, 39), (39, 27, 28, 40), (40, 28, 29, 41), (41, 29, 25, 37), (144, 132, 134, 146), (146, 134, 135, 147), (147, 135, 136, 148), (148, 136, 137, 149), (149, 137, 133, 145), (150, 144, 146, 152), (152, 146, 147, 153), (153, 147, 148, 154), (154, 148, 149, 155), (155, 149, 145, 151), (156, 150, 152, 158), (158, 152, 153, 159), (159, 153, 154, 160), (160, 154, 155, 161), (161, 155, 151, 157), (162, 156, 158, 164), (164, 158, 159, 165), (165, 159, 160, 166), (166, 160, 161, 167), (167, 161, 157, 163), (138, 162, 164, 140), (140, 164, 165, 141), (141, 165, 166, 142), (142, 166, 167, 143), (143, 167, 163, 139), (66, 90, 92, 68), (68, 92, 93, 69), (69, 93, 94, 70), (70, 94, 95, 71), (71, 95, 91, 67), (90, 84, 86, 92), (92, 86, 87, 93), (93, 87, 88, 94), (94, 88, 89, 95), (95, 89, 85, 91), (84, 78, 80, 86), (86, 80, 81, 87), (87, 81, 82, 88), (88, 82, 83, 89), (89, 83, 79, 85), (78, 72, 74, 80), (80, 74, 75, 81), (81, 75, 76, 82), (82, 76, 77, 83), (83, 77, 73, 79), (72, 60, 62, 74), (74, 62, 63, 75), (75, 63, 64, 76), (76, 64, 65, 77), (77, 65, 61, 73), (108, 96, 98, 110), (110, 98, 99, 111), (111, 99, 100, 112), (112, 100, 101, 113), (113, 101, 97, 109), (114, 108, 110, 116), (116, 110, 111, 117), (117, 111, 112, 118), (118, 112, 113, 119), (119, 113, 109, 115), (120, 114, 116, 122), (122, 116, 117, 123), (123, 117, 118, 124), (124, 118, 119, 125), (125, 119, 115, 121), (126, 120, 122, 128), (128, 122, 123, 129), (129, 123, 124, 130), (130, 124, 125, 131), (131, 125, 121, 127), (102, 126, 128, 104), (104, 128, 129, 105), (105, 129, 130, 106), (106, 130, 131, 107), (107, 131, 127, 103), (60, 30, 32, 62), (62, 32, 33, 63), (63, 33, 34, 64), (64, 34, 35, 65), (65, 35, 31, 61), (24, 138, 140, 26), (26, 140, 141, 27), (27, 141, 142, 28), (28, 142, 143, 29), (29, 143, 139, 25), (96, 66, 68, 98), (98, 68, 69, 99), (99, 69, 70, 100), (100, 70, 71, 101), (101, 71, 67, 97), (132, 102, 104, 134), (134, 104, 105, 135), (135, 105, 106, 136), (136, 106, 107, 137), (137, 107, 103, 133), (5, 37, 25, 1)])
_uv = me_sketch_005.uv_layers.new(name='UVMap')
_uv.uv.foreach_set('vector', [0.01553, 0.0, 0.01293, 0.0, 0.01123, 0.0, 0.01015, 0.0, 0.009875, 0.0, 0.01044, 0.0, 0.2538, 0.0, 0.2548, 0.0, 0.2558, 0.0, 0.2568, 0.0, 0.2578, 0.0, 0.2589, 0.0, 0.5071, 0.0, 0.5081, 0.0, 0.5091, 0.0, 0.5102, 0.0, 0.5112, 0.0, 0.5121, 0.0, 0.7555, 0.0, 0.7561, 0.0, 0.7558, 0.0, 0.7547, 0.0, 0.753, 0.0, 0.7504, 0.0, 0.2538, 0.0, 0.2538, 0.0, 0.2522, 0.0, 0.2522, 0.0, 0.004642, 0.0, 0.003391, 0.0, 0.002664, 0.0, 0.0059, 0.0, 0.009655, 0.0, 0.01393, 0.0, 0.752, 0.0, 0.7563, 0.0, 0.7601, 0.0, 0.7633, 0.0, 0.7626, 0.0, 0.7613, 0.0, 0.5153, 0.0, 0.5137, 0.0, 0.5121, 0.0, 0.5089, 0.0, 0.5075, 0.0, 0.506, 0.0, 0.26, 0.0, 0.2585, 0.0, 0.2571, 0.0, 0.2538, 0.0, 0.2522, 0.0, 0.2507, 0.0, 0.004642, 0.0, 0.2507, 0.0, 0.2507, 0.0, 0.004642, 0.0, 0.5075, 0.0, 0.5075, 0.0, 0.5089, 0.0, 0.5089, 0.0, 0.0059, 0.0, 0.0059, 0.0, 0.009655, 0.0, 0.009655, 0.0, 0.2522, 0.0, 0.2522, 0.0, 0.2507, 0.0, 0.2507, 0.0, 0.003391, 0.0, 0.003391, 0.0, 0.002664, 0.0, 0.002664, 0.0, 0.002664, 0.0, 0.002664, 0.0, 0.0059, 0.0, 0.0059, 0.0, 0.752, 0.0, 0.01393, 0.0, 0.01393, 0.0, 0.752, 0.0, 0.7563, 0.0, 0.7563, 0.0, 0.752, 0.0, 0.752, 0.0, 0.7633, 0.0, 0.7633, 0.0, 0.7601, 0.0, 0.7601, 0.0, 0.7601, 0.0, 0.7601, 0.0, 0.7563, 0.0, 0.7563, 0.0, 0.7626, 0.0, 0.7626, 0.0, 0.7633, 0.0, 0.7633, 0.0, 0.26, 0.0, 0.506, 0.0, 0.506, 0.0, 0.26, 0.0, 0.506, 0.0, 0.506, 0.0, 0.5075, 0.0, 0.5075, 0.0, 0.2585, 0.0, 0.2585, 0.0, 0.2571, 0.0, 0.2571, 0.0, 0.2571, 0.0, 0.2571, 0.0, 0.2538, 0.0, 0.2538, 0.0, 0.26, 0.0, 0.26, 0.0, 0.2585, 0.0, 0.2585, 0.0, 0.5137, 0.0, 0.5137, 0.0, 0.5153, 0.0, 0.5153, 0.0, 0.5089, 0.0, 0.5089, 0.0, 0.5121, 0.0, 0.5121, 0.0, 0.5121, 0.0, 0.5121, 0.0, 0.5137, 0.0, 0.5137, 0.0, 0.7613, 0.0, 0.7613, 0.0, 0.7626, 0.0, 0.7626, 0.0, 0.5153, 0.0, 0.7613, 0.0, 0.7613, 0.0, 0.5153, 0.0, 0.004642, 0.0, 0.004642, 0.0, 0.003391, 0.0, 0.003391, 0.0, 0.01044, 0.0, 0.009875, 0.0, 0.007742, 0.0, 0.008538, 0.0, 0.008538, 0.0, 0.007742, 0.0, 0.005879, 0.0, 0.006904, 0.0, 0.006904, 0.0, 0.005879, 0.0, 0.003404, 0.0, 0.004645, 0.0, 0.004645, 0.0, 0.003404, 0.0, 0.003395, 0.0, 0.004643, 0.0, 0.004643, 0.0, 0.003395, 0.0, 0.003391, 0.0, 0.004642, 0.0, 0.009875, 0.0, 0.01015, 0.0, 0.007993, 0.0, 0.007742, 0.0, 0.007742, 0.0, 0.007993, 0.0, 0.005958, 0.0, 0.005879, 0.0, 0.005879, 0.0, 0.005958, 0.0, 0.002759, 0.0, 0.003404, 0.0, 0.003404, 0.0, 0.002759, 0.0, 0.002688, 0.0, 0.003395, 0.0, 0.003395, 0.0, 0.002688, 0.0, 0.002664, 0.0, 0.003391, 0.0, 0.01015, 0.0, 0.01123, 0.0, 0.009479, 0.0, 0.007993, 0.0, 0.007993, 0.0, 0.009479, 0.0, 0.00794, 0.0, 0.005958, 0.0, 0.005958, 0.0, 0.00794, 0.0, 0.005912, 0.0, 0.002759, 0.0, 0.002759, 0.0, 0.005912, 0.0, 0.005903, 0.0, 0.002688, 0.0, 0.002688, 0.0, 0.005903, 0.0, 0.0059, 0.0, 0.002664, 0.0, 0.01123, 0.0, 0.01293, 0.0, 0.01182, 0.0, 0.009479, 0.0, 0.009479, 0.0, 0.01182, 0.0, 0.01089, 0.0, 0.00794, 0.0, 0.00794, 0.0, 0.01089, 0.0, 0.009668, 0.0, 0.005912, 0.0, 0.005912, 0.0, 0.009668, 0.0, 0.009658, 0.0, 0.005903, 0.0, 0.005903, 0.0, 0.009658, 0.0, 0.009655, 0.0, 0.0059, 0.0, 0.01293, 0.0, 0.01553, 0.0, 0.01496, 0.0, 0.01182, 0.0, 0.01182, 0.0, 0.01496, 0.0, 0.01451, 0.0, 0.01089, 0.0, 0.01089, 0.0, 0.01451, 0.0, 0.01393, 0.0, 0.009668, 0.0, 0.009668, 0.0, 0.01393, 0.0, 0.01393, 0.0, 0.009658, 0.0, 0.009658, 0.0, 0.01393, 0.0, 0.01393, 0.0, 0.009655, 0.0, 0.7561, 0.0, 0.7555, 0.0, 0.7574, 0.0, 0.7582, 0.0, 0.7582, 0.0, 0.7574, 0.0, 0.7591, 0.0, 0.7601, 0.0, 0.7601, 0.0, 0.7591, 0.0, 0.7613, 0.0, 0.7626, 0.0, 0.7626, 0.0, 0.7613, 0.0, 0.7613, 0.0, 0.7626, 0.0, 0.7626, 0.0, 0.7613, 0.0, 0.7613, 0.0, 0.7626, 0.0, 0.7558, 0.0, 0.7561, 0.0, 0.7582, 0.0, 0.758, 0.0, 0.758, 0.0, 0.7582, 0.0, 0.7601, 0.0, 0.76, 0.0, 0.76, 0.0, 0.7601, 0.0, 0.7626, 0.0, 0.7632, 0.0, 0.7632, 0.0, 0.7626, 0.0, 0.7626, 0.0, 0.7633, 0.0, 0.7633, 0.0, 0.7626, 0.0, 0.7626, 0.0, 0.7633, 0.0, 0.7547, 0.0, 0.7558, 0.0, 0.758, 0.0, 0.7565, 0.0, 0.7565, 0.0, 0.758, 0.0, 0.76, 0.0, 0.758, 0.0, 0.758, 0.0, 0.76, 0.0, 0.7632, 0.0, 0.76, 0.0, 0.76, 0.0, 0.7632, 0.0, 0.7633, 0.0, 0.7601, 0.0, 0.7601, 0.0, 0.7633, 0.0, 0.7633, 0.0, 0.7601, 0.0, 0.753, 0.0, 0.7547, 0.0, 0.7565, 0.0, 0.7541, 0.0, 0.7541, 0.0, 0.7565, 0.0, 0.758, 0.0, 0.7551, 0.0, 0.7551, 0.0, 0.758, 0.0, 0.76, 0.0, 0.7563, 0.0, 0.7563, 0.0, 0.76, 0.0, 0.7601, 0.0, 0.7563, 0.0, 0.7563, 0.0, 0.7601, 0.0, 0.7601, 0.0, 0.7563, 0.0, 0.7504, 0.0, 0.753, 0.0, 0.7541, 0.0, 0.751, 0.0, 0.751, 0.0, 0.7541, 0.0, 0.7551, 0.0, 0.7515, 0.0, 0.7515, 0.0, 0.7551, 0.0, 0.7563, 0.0, 0.752, 0.0, 0.752, 0.0, 0.7563, 0.0, 0.7563, 0.0, 0.752, 0.0, 0.752, 0.0, 0.7563, 0.0, 0.7563, 0.0, 0.752, 0.0, 0.2589, 0.0, 0.2578, 0.0, 0.2581, 0.0, 0.2593, 0.0, 0.2593, 0.0, 0.2581, 0.0, 0.2583, 0.0, 0.2596, 0.0, 0.2596, 0.0, 0.2583, 0.0, 0.2585, 0.0, 0.26, 0.0, 0.26, 0.0, 0.2585, 0.0, 0.2585, 0.0, 0.26, 0.0, 0.26, 0.0, 0.2585, 0.0, 0.2585, 0.0, 0.26, 0.0, 0.2578, 0.0, 0.2568, 0.0, 0.2568, 0.0, 0.2581, 0.0, 0.2581, 0.0, 0.2568, 0.0, 0.2568, 0.0, 0.2583, 0.0, 0.2583, 0.0, 0.2568, 0.0, 0.257, 0.0, 0.2585, 0.0, 0.2585, 0.0, 0.257, 0.0, 0.2571, 0.0, 0.2585, 0.0, 0.2585, 0.0, 0.2571, 0.0, 0.2571, 0.0, 0.2585, 0.0, 0.2568, 0.0, 0.2558, 0.0, 0.2553, 0.0, 0.2568, 0.0, 0.2568, 0.0, 0.2553, 0.0, 0.2549, 0.0, 0.2568, 0.0, 0.2568, 0.0, 0.2549, 0.0, 0.2539, 0.0, 0.257, 0.0, 0.257, 0.0, 0.2539, 0.0, 0.2538, 0.0, 0.2571, 0.0, 0.2571, 0.0, 0.2538, 0.0, 0.2538, 0.0, 0.2571, 0.0, 0.2558, 0.0, 0.2548, 0.0, 0.254, 0.0, 0.2553, 0.0, 0.2553, 0.0, 0.254, 0.0, 0.2533, 0.0, 0.2549, 0.0, 0.2549, 0.0, 0.2533, 0.0, 0.2522, 0.0, 0.2539, 0.0, 0.2539, 0.0, 0.2522, 0.0, 0.2522, 0.0, 0.2538, 0.0, 0.2538, 0.0, 0.2522, 0.0, 0.2522, 0.0, 0.2538, 0.0, 0.2548, 0.0, 0.2538, 0.0, 0.2529, 0.0, 0.254, 0.0, 0.254, 0.0, 0.2529, 0.0, 0.252, 0.0, 0.2533, 0.0, 0.2533, 0.0, 0.252, 0.0, 0.2507, 0.0, 0.2522, 0.0, 0.2522, 0.0, 0.2507, 0.0, 0.2507, 0.0, 0.2522, 0.0, 0.2522, 0.0, 0.2507, 0.0, 0.2507, 0.0, 0.2522, 0.0, 0.5081, 0.0, 0.5071, 0.0, 0.5067, 0.0, 0.5079, 0.0, 0.5079, 0.0, 0.5067, 0.0, 0.5063, 0.0, 0.5076, 0.0, 0.5076, 0.0, 0.5063, 0.0, 0.506, 0.0, 0.5075, 0.0, 0.5075, 0.0, 0.506, 0.0, 0.506, 0.0, 0.5075, 0.0, 0.5075, 0.0, 0.506, 0.0, 0.506, 0.0, 0.5075, 0.0, 0.5091, 0.0, 0.5081, 0.0, 0.5079, 0.0, 0.5091, 0.0, 0.5091, 0.0, 0.5079, 0.0, 0.5076, 0.0, 0.5091, 0.0, 0.5091, 0.0, 0.5076, 0.0, 0.5075, 0.0, 0.5089, 0.0, 0.5089, 0.0, 0.5075, 0.0, 0.5075, 0.0, 0.5089, 0.0, 0.5089, 0.0, 0.5075, 0.0, 0.5075, 0.0, 0.5089, 0.0, 0.5102, 0.0, 0.5091, 0.0, 0.5091, 0.0, 0.5106, 0.0, 0.5106, 0.0, 0.5091, 0.0, 0.5091, 0.0, 0.5111, 0.0, 0.5111, 0.0, 0.5091, 0.0, 0.5089, 0.0, 0.5121, 0.0, 0.5121, 0.0, 0.5089, 0.0, 0.5089, 0.0, 0.5121, 0.0, 0.5121, 0.0, 0.5089, 0.0, 0.5089, 0.0, 0.5121, 0.0, 0.5112, 0.0, 0.5102, 0.0, 0.5106, 0.0, 0.5119, 0.0, 0.5119, 0.0, 0.5106, 0.0, 0.5111, 0.0, 0.5127, 0.0, 0.5127, 0.0, 0.5111, 0.0, 0.5121, 0.0, 0.5137, 0.0, 0.5137, 0.0, 0.5121, 0.0, 0.5121, 0.0, 0.5137, 0.0, 0.5137, 0.0, 0.5121, 0.0, 0.5121, 0.0, 0.5137, 0.0, 0.5121, 0.0, 0.5112, 0.0, 0.5119, 0.0, 0.5131, 0.0, 0.5131, 0.0, 0.5119, 0.0, 0.5127, 0.0, 0.5139, 0.0, 0.5139, 0.0, 0.5127, 0.0, 0.5137, 0.0, 0.5153, 0.0, 0.5153, 0.0, 0.5137, 0.0, 0.5137, 0.0, 0.5153, 0.0, 0.5153, 0.0, 0.5137, 0.0, 0.5137, 0.0, 0.5153, 0.0, 0.2538, 0.0, 0.01044, 0.0, 0.008538, 0.0, 0.2529, 0.0, 0.2529, 0.0, 0.008538, 0.0, 0.006904, 0.0, 0.252, 0.0, 0.252, 0.0, 0.006904, 0.0, 0.004645, 0.0, 0.2507, 0.0, 0.2507, 0.0, 0.004645, 0.0, 0.004643, 0.0, 0.2507, 0.0, 0.2507, 0.0, 0.004643, 0.0, 0.004642, 0.0, 0.2507, 0.0, 0.01553, 0.0, 0.7504, 0.0, 0.751, 0.0, 0.01496, 0.0, 0.01496, 0.0, 0.751, 0.0, 0.7515, 0.0, 0.01451, 0.0, 0.01451, 0.0, 0.7515, 0.0, 0.752, 0.0, 0.01393, 0.0, 0.01393, 0.0, 0.752, 0.0, 0.752, 0.0, 0.01393, 0.0, 0.01393, 0.0, 0.752, 0.0, 0.752, 0.0, 0.01393, 0.0, 0.5071, 0.0, 0.2589, 0.0, 0.2593, 0.0, 0.5067, 0.0, 0.5067, 0.0, 0.2593, 0.0, 0.2596, 0.0, 0.5063, 0.0, 0.5063, 0.0, 0.2596, 0.0, 0.26, 0.0, 0.506, 0.0, 0.506, 0.0, 0.26, 0.0, 0.26, 0.0, 0.506, 0.0, 0.506, 0.0, 0.26, 0.0, 0.26, 0.0, 0.506, 0.0, 0.7555, 0.0, 0.5121, 0.0, 0.5131, 0.0, 0.7574, 0.0, 0.7574, 0.0, 0.5131, 0.0, 0.5139, 0.0, 0.7591, 0.0, 0.7591, 0.0, 0.5139, 0.0, 0.5153, 0.0, 0.7613, 0.0, 0.7613, 0.0, 0.5153, 0.0, 0.5153, 0.0, 0.7613, 0.0, 0.7613, 0.0, 0.5153, 0.0, 0.5153, 0.0, 0.7613, 0.0, 0.009655, 0.0, 0.009655, 0.0, 0.01393, 0.0, 0.01393, 0.0])
me_sketch_005.update()

# ---- objects
ob_bottom = bpy.data.objects.new('bottom', me_bottom)
ob_pillar1 = bpy.data.objects.new('pillar1', me_sketch_001)
ob_pillar2 = bpy.data.objects.new('pillar2', me_sketch_002)
ob_pillar3 = bpy.data.objects.new('pillar3', me_sketch_003)
ob_top = bpy.data.objects.new('top', me_sketch_005)
ob_light = bpy.data.objects.new('Light', light_light)
ob_camera = bpy.data.objects.new('Camera', cam_camera)

# ---- transforms, parenting, visibility, modifiers, constraints
ob_bottom.location = (0.0, 0.0, 0.0)
ob_pillar1.location = (0.0, 0.0, 0.027)
ob_pillar1.rotation_euler = (0.0, -0.0, 3.142)
_m = ob_pillar1.modifiers.new('Mirror', 'MIRROR')
_m.use_axis = (True, True, False)
ob_pillar2.location = (0.0, 0.0, 0.027)
ob_pillar2.rotation_euler = (0.0, -0.0, 3.142)
_m = ob_pillar2.modifiers.new('Mirror', 'MIRROR')
_m.use_axis = (False, True, False)
ob_pillar3.location = (0.0, 0.0, 0.027)
ob_pillar3.rotation_euler = (0.0, -0.0, 3.142)
_m = ob_pillar3.modifiers.new('Mirror', 'MIRROR')
ob_top.location = (-0.048, 7.248e-09, 0.116)
ob_top.rotation_euler = (0.0, 0.0, -2.384e-07)
ob_light.location = (4.076, 1.005, 5.904)
ob_light.rotation_euler = (0.6503, 0.05522, 1.866)
ob_light.lock_rotations_4d = False
ob_light.empty_display_type = 'ARROWS'
ob_light.color = (0.0, 0.0, 0.0, 0.0)
ob_light.lineart.crease_threshold = 0.0
ob_camera.location = (7.359, -6.926, 4.958)
ob_camera.rotation_euler = (1.109, 0.0, 0.8149)
ob_camera.lock_rotations_4d = False
ob_camera.empty_display_type = 'ARROWS'
ob_camera.color = (0.0, 0.0, 0.0, 0.0)
ob_camera.display_type = 'WIRE'
ob_camera.lineart.crease_threshold = 0.0

# ---- collection membership
scene.collection.objects.link(ob_bottom)
scene.collection.objects.link(ob_pillar1)
scene.collection.objects.link(ob_pillar2)
scene.collection.objects.link(ob_pillar3)
scene.collection.objects.link(ob_top)
col_light.objects.link(ob_light)
col_camera.objects.link(ob_camera)

# ---- scene / render settings (as saved in the file)
scene.camera = ob_camera
scene.frame_start = 1; scene.frame_end = 250; scene.frame_set(1)
scene.render.engine = 'BLENDER_EEVEE_NEXT'
scene.cycles.sampling_pattern = 'TABULATED_SOBOL'
scene.cycles.use_light_tree = False
scene.view_settings.view_transform = 'Filmic'
bpy.context.view_layer.update()
